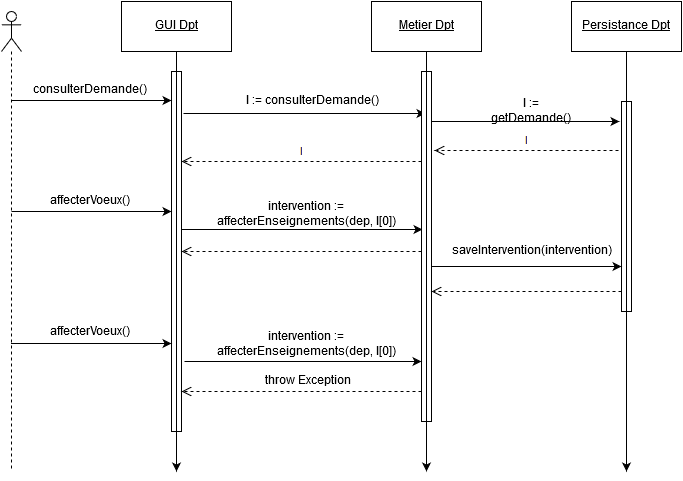

The diagram above was exported from draw.io. Its source (the exported page's mxGraphModel, read from the mxfile embedded in the PNG):
<mxGraphModel dx="1503" dy="789" grid="1" gridSize="10" guides="1" tooltips="1" connect="1" arrows="1" fold="1" page="1" pageScale="1" pageWidth="826" pageHeight="1169" math="0" shadow="0">
  <root>
    <mxCell id="0" />
    <mxCell id="1" parent="0" />
    <mxCell id="2691811f6d6513e8-1" value="&lt;u&gt;GUI Dpt&lt;/u&gt;" style="html=1;" vertex="1" parent="1">
      <mxGeometry x="90" y="70" width="110" height="50" as="geometry" />
    </mxCell>
    <mxCell id="2691811f6d6513e8-2" value="&lt;u&gt;Metier Dpt&lt;/u&gt;" style="html=1;" vertex="1" parent="1">
      <mxGeometry x="340" y="70" width="110" height="50" as="geometry" />
    </mxCell>
    <mxCell id="2691811f6d6513e8-3" value="&lt;u&gt;Persistance Dpt&lt;/u&gt;" style="html=1;" vertex="1" parent="1">
      <mxGeometry x="540" y="70" width="110" height="50" as="geometry" />
    </mxCell>
    <mxCell id="2691811f6d6513e8-13" value="consulterDemande()" style="text;html=1;strokeColor=none;fillColor=none;align=center;verticalAlign=middle;whiteSpace=wrap;" vertex="1" parent="1">
      <mxGeometry x="38" y="149" width="40" height="20" as="geometry" />
    </mxCell>
    <mxCell id="2691811f6d6513e8-14" value="" style="endArrow=classic;html=1;" edge="1" parent="1">
      <mxGeometry width="50" height="50" relative="1" as="geometry">
        <mxPoint x="152" y="182" as="sourcePoint" />
        <mxPoint x="394" y="182" as="targetPoint" />
      </mxGeometry>
    </mxCell>
    <mxCell id="2691811f6d6513e8-15" value="l := consulterDemande()" style="text;html=1;strokeColor=none;fillColor=none;align=center;verticalAlign=middle;whiteSpace=wrap;" vertex="1" parent="1">
      <mxGeometry x="210" y="160" width="140" height="20" as="geometry" />
    </mxCell>
    <mxCell id="2691811f6d6513e8-17" value="" style="endArrow=classic;html=1;" edge="1" parent="1">
      <mxGeometry width="50" height="50" relative="1" as="geometry">
        <mxPoint x="395" y="190" as="sourcePoint" />
        <mxPoint x="588" y="190" as="targetPoint" />
      </mxGeometry>
    </mxCell>
    <mxCell id="2691811f6d6513e8-18" value="l := getDemande()" style="text;html=1;strokeColor=none;fillColor=none;align=center;verticalAlign=middle;whiteSpace=wrap;" vertex="1" parent="1">
      <mxGeometry x="450" y="170" width="100" height="20" as="geometry" />
    </mxCell>
    <mxCell id="2691811f6d6513e8-20" value="l" style="html=1;verticalAlign=bottom;endArrow=open;dashed=1;endSize=8;" edge="1" parent="1">
      <mxGeometry relative="1" as="geometry">
        <mxPoint x="587" y="219" as="sourcePoint" />
        <mxPoint x="403" y="219" as="targetPoint" />
      </mxGeometry>
    </mxCell>
    <mxCell id="2691811f6d6513e8-21" value="l" style="html=1;verticalAlign=bottom;endArrow=open;dashed=1;endSize=8;" edge="1" parent="1">
      <mxGeometry x="195" y="230" as="geometry">
        <mxPoint x="390" y="230" as="sourcePoint" />
        <mxPoint x="150" y="230" as="targetPoint" />
      </mxGeometry>
    </mxCell>
    <mxCell id="2691811f6d6513e8-22" value="" style="endArrow=classic;html=1;entryX=0.1;entryY=0.41;entryPerimeter=0;" edge="1" parent="1">
      <mxGeometry width="50" height="50" relative="1" as="geometry">
        <mxPoint x="150" y="298" as="sourcePoint" />
        <mxPoint x="391" y="298" as="targetPoint" />
      </mxGeometry>
    </mxCell>
    <mxCell id="2691811f6d6513e8-23" value="intervention := affecterEnseignements(dep, l[0])" style="text;html=1;strokeColor=none;fillColor=none;align=center;verticalAlign=middle;whiteSpace=wrap;" vertex="1" parent="1">
      <mxGeometry x="160" y="273" width="230" height="20" as="geometry" />
    </mxCell>
    <mxCell id="6dc8c7e845891be6-1" value="" style="html=1;points=[];perimeter=orthogonalPerimeter;align=left;" vertex="1" parent="1">
      <mxGeometry x="140" y="140" width="10" height="360" as="geometry" />
    </mxCell>
    <mxCell id="6dc8c7e845891be6-3" style="edgeStyle=orthogonalEdgeStyle;rounded=0;html=1;exitX=0.5;exitY=1;jettySize=auto;orthogonalLoop=1;" edge="1" parent="1" source="2691811f6d6513e8-1">
      <mxGeometry relative="1" as="geometry">
        <mxPoint x="145" y="540" as="targetPoint" />
        <Array as="points">
          <mxPoint x="145" y="530" />
        </Array>
        <mxPoint x="145" y="120" as="sourcePoint" />
      </mxGeometry>
    </mxCell>
    <mxCell id="6dc8c7e845891be6-4" value="" style="html=1;points=[];perimeter=orthogonalPerimeter;align=left;" vertex="1" parent="1">
      <mxGeometry x="390" y="140" width="10" height="350" as="geometry" />
    </mxCell>
    <mxCell id="6dc8c7e845891be6-5" style="edgeStyle=orthogonalEdgeStyle;rounded=0;html=1;exitX=0.5;exitY=1;jettySize=auto;orthogonalLoop=1;" edge="1" parent="1" source="2691811f6d6513e8-2">
      <mxGeometry relative="1" as="geometry">
        <mxPoint x="395" y="540" as="targetPoint" />
        <mxPoint x="395" y="120" as="sourcePoint" />
      </mxGeometry>
    </mxCell>
    <mxCell id="6dc8c7e845891be6-6" value="" style="html=1;points=[];perimeter=orthogonalPerimeter;align=left;" vertex="1" parent="1">
      <mxGeometry x="590" y="170" width="10" height="210" as="geometry" />
    </mxCell>
    <mxCell id="6dc8c7e845891be6-7" style="edgeStyle=orthogonalEdgeStyle;rounded=0;html=1;exitX=0.5;exitY=1;jettySize=auto;orthogonalLoop=1;" edge="1" parent="1" source="2691811f6d6513e8-3">
      <mxGeometry relative="1" as="geometry">
        <mxPoint x="595" y="540" as="targetPoint" />
        <Array as="points" />
        <mxPoint x="595" y="120" as="sourcePoint" />
      </mxGeometry>
    </mxCell>
    <mxCell id="6dc8c7e845891be6-13" value="" style="shape=umlLifeline;participant=umlActor;perimeter=lifelinePerimeter;whiteSpace=wrap;html=1;container=1;collapsible=0;recursiveResize=0;verticalAlign=top;spacingTop=36;labelBackgroundColor=#ffffff;outlineConnect=0;align=left;" vertex="1" parent="1">
      <mxGeometry x="-30" y="80" width="20" height="460" as="geometry" />
    </mxCell>
    <mxCell id="6dc8c7e845891be6-16" value="" style="endArrow=classic;html=1;" edge="1" parent="1" source="6dc8c7e845891be6-13">
      <mxGeometry x="-50" y="169" width="50" height="50" as="geometry">
        <mxPoint x="-20" y="169" as="sourcePoint" />
        <mxPoint x="140" y="169" as="targetPoint" />
      </mxGeometry>
    </mxCell>
    <mxCell id="6dc8c7e845891be6-18" value="" style="endArrow=classic;html=1;" edge="1" parent="1">
      <mxGeometry x="-20" y="280" width="50" height="50" as="geometry">
        <mxPoint x="-20" y="280" as="sourcePoint" />
        <mxPoint x="140" y="280" as="targetPoint" />
      </mxGeometry>
    </mxCell>
    <mxCell id="6dc8c7e845891be6-19" value="affecterVoeux()" style="text;html=1;strokeColor=none;fillColor=none;align=center;verticalAlign=middle;whiteSpace=wrap;" vertex="1" parent="1">
      <mxGeometry x="-12" y="260" width="140" height="20" as="geometry" />
    </mxCell>
    <mxCell id="6dc8c7e845891be6-21" value="" style="endArrow=classic;html=1;" edge="1" parent="1">
      <mxGeometry x="400" y="335" width="50" height="50" as="geometry">
        <mxPoint x="400" y="335" as="sourcePoint" />
        <mxPoint x="590" y="335" as="targetPoint" />
      </mxGeometry>
    </mxCell>
    <mxCell id="6dc8c7e845891be6-22" value="saveIntervention(intervention)" style="text;html=1;strokeColor=none;fillColor=none;align=center;verticalAlign=middle;whiteSpace=wrap;" vertex="1" parent="1">
      <mxGeometry x="410" y="310" width="180" height="20" as="geometry" />
    </mxCell>
    <mxCell id="6dc8c7e845891be6-23" value="" style="html=1;verticalAlign=bottom;endArrow=open;dashed=1;endSize=8;" edge="1" parent="1">
      <mxGeometry x="475" y="360" as="geometry">
        <mxPoint x="590" y="360" as="sourcePoint" />
        <mxPoint x="400" y="360" as="targetPoint" />
      </mxGeometry>
    </mxCell>
    <mxCell id="6dc8c7e845891be6-24" value="" style="html=1;verticalAlign=bottom;endArrow=open;dashed=1;endSize=8;" edge="1" parent="1">
      <mxGeometry x="275" y="320" as="geometry">
        <mxPoint x="390" y="320" as="sourcePoint" />
        <mxPoint x="150" y="320" as="targetPoint" />
      </mxGeometry>
    </mxCell>
    <mxCell id="142ecf89a2bdf8-2" value="" style="endArrow=classic;html=1;" edge="1" parent="1">
      <mxGeometry x="153" y="430" width="50" height="50" as="geometry">
        <mxPoint x="153" y="430" as="sourcePoint" />
        <mxPoint x="390" y="430" as="targetPoint" />
      </mxGeometry>
    </mxCell>
    <mxCell id="142ecf89a2bdf8-9" value="intervention := affecterEnseignements(dep, l[0])" style="text;html=1;strokeColor=none;fillColor=none;align=center;verticalAlign=middle;whiteSpace=wrap;" vertex="1" parent="1">
      <mxGeometry x="160" y="403" width="230" height="20" as="geometry" />
    </mxCell>
    <mxCell id="142ecf89a2bdf8-11" value="" style="endArrow=classic;html=1;" edge="1" parent="1">
      <mxGeometry x="-50" y="412" width="50" height="50" as="geometry">
        <mxPoint x="-20.5" y="412" as="sourcePoint" />
        <mxPoint x="140" y="412" as="targetPoint" />
      </mxGeometry>
    </mxCell>
    <mxCell id="142ecf89a2bdf8-14" value="affecterVoeux()" style="text;html=1;strokeColor=none;fillColor=none;align=center;verticalAlign=middle;whiteSpace=wrap;" vertex="1" parent="1">
      <mxGeometry x="-12" y="391" width="140" height="20" as="geometry" />
    </mxCell>
    <mxCell id="142ecf89a2bdf8-22" value="" style="html=1;verticalAlign=bottom;endArrow=open;dashed=1;endSize=8;" edge="1" parent="1">
      <mxGeometry x="275" y="460" as="geometry">
        <mxPoint x="390" y="460" as="sourcePoint" />
        <mxPoint x="150" y="460" as="targetPoint" />
      </mxGeometry>
    </mxCell>
    <mxCell id="142ecf89a2bdf8-23" value="throw Exception" style="text;html=1;strokeColor=none;fillColor=none;align=center;verticalAlign=middle;whiteSpace=wrap;" vertex="1" parent="1">
      <mxGeometry x="218" y="440" width="115" height="20" as="geometry" />
    </mxCell>
  </root>
</mxGraphModel>